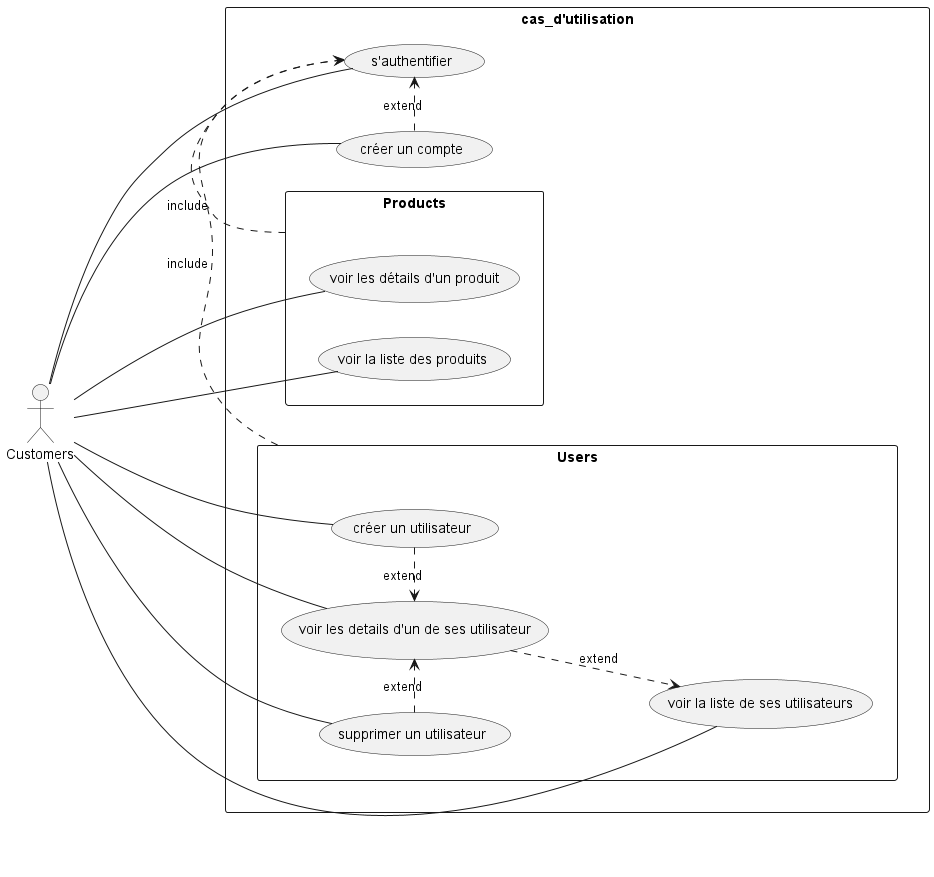

The diagram above was rendered by PlantUML. Its source (embedded in the PNG):
@startuml cas_d'utilisation
scale 1
Left to right direction
skinparam packageStyle rect
actor Customers

rectangle cas_d'utilisation {
    (Customers) --- (s'authentifier)
    (Customers) -- (créer un compte)
    package Users {
        (Customers) -- (voir la liste de ses utilisateurs)
        (Customers) -- (voir les details d'un de ses utilisateur)
        (Customers) -- (créer un utilisateur)
        (Customers) -- (supprimer un utilisateur)
    }
    package Products {
        (Customers) -- (voir la liste des produits)
        (Customers) -- (voir les détails d'un produit)
    }
    Users .> (s'authentifier):include
    Products .> (s'authentifier):include

    (créer un compte) .> (s'authentifier):extend

    (voir les details d'un de ses utilisateur) ..> (voir la liste de ses utilisateurs):extend

    (créer un utilisateur) .> (voir les details d'un de ses utilisateur):extend
    (supprimer un utilisateur) .> (voir les details d'un de ses utilisateur):extend

}

@enduml